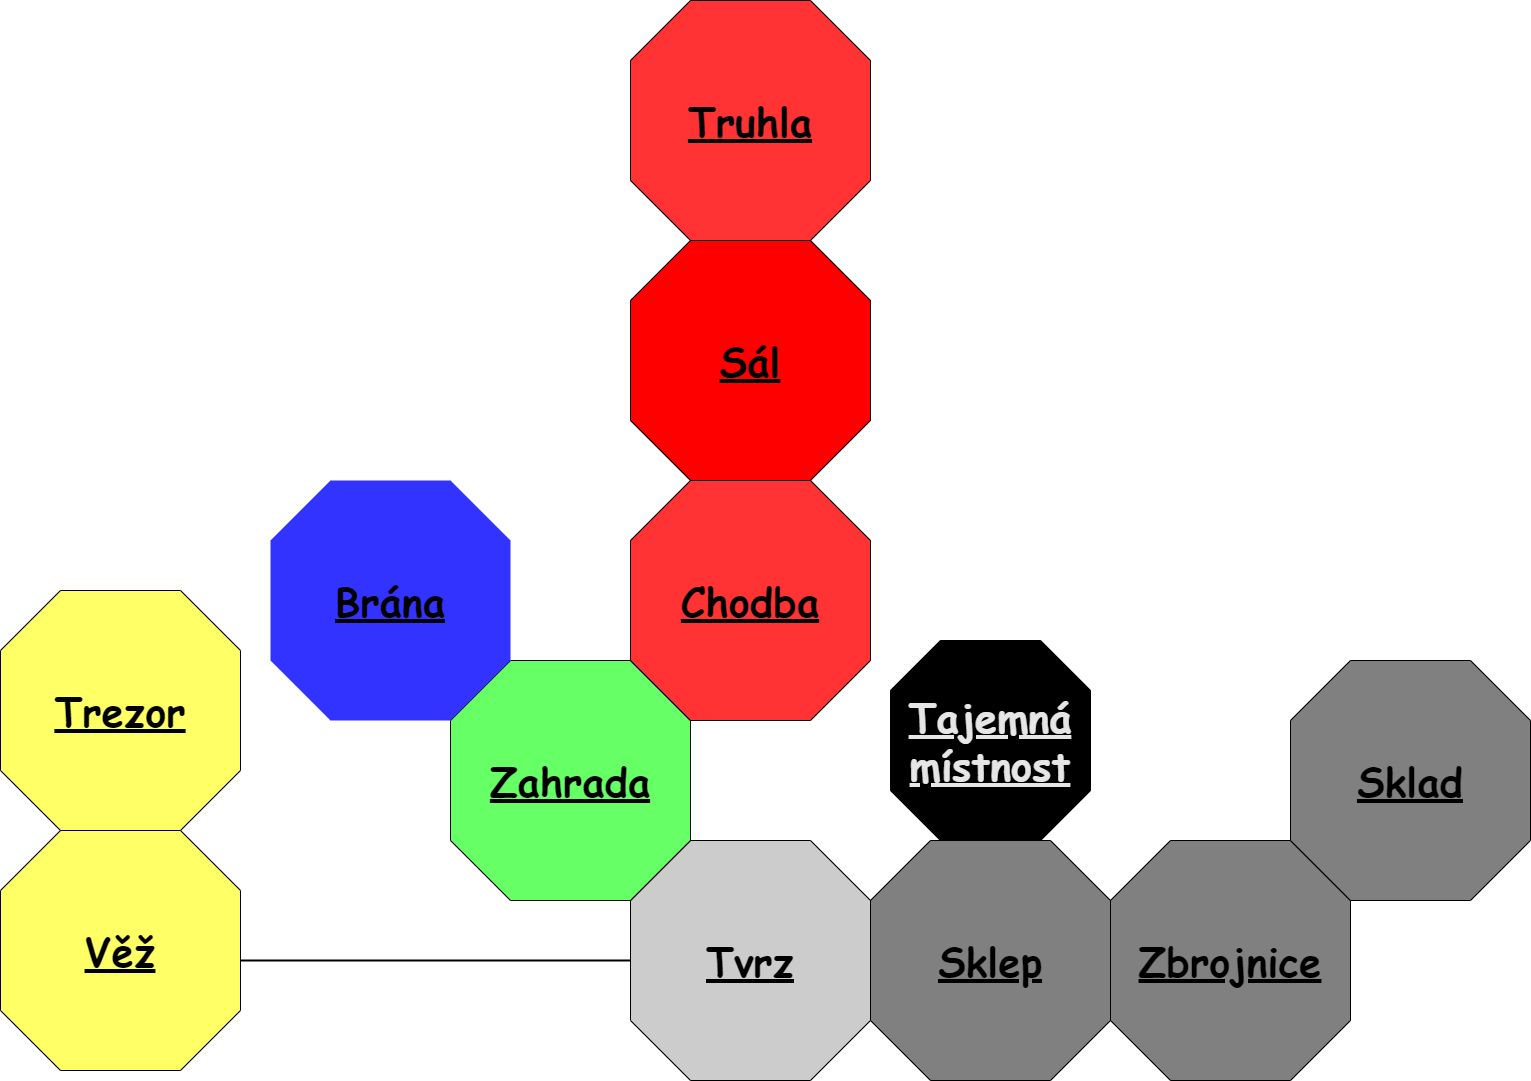

The diagram above was exported from draw.io. Its source (the exported page's mxGraphModel, read from the mxfile embedded in the PNG):
<mxGraphModel dx="-953" dy="1373" grid="0" gridSize="10" guides="1" tooltips="1" connect="0" arrows="0" fold="1" page="1" pageScale="1" pageWidth="1800" pageHeight="1800" math="0" shadow="0">
  <root>
    <mxCell id="0" />
    <mxCell id="1" parent="0" />
    <mxCell id="NONynjSBLiGVYdfuE9Gx-113" value="" style="group;fontFamily=Comic Sans MS;" vertex="1" connectable="0" parent="1">
      <mxGeometry x="3735" y="390" width="1530" height="1080" as="geometry" />
    </mxCell>
    <mxCell id="NONynjSBLiGVYdfuE9Gx-74" value="" style="group;rotation=0;fontFamily=Comic Sans MS;" vertex="1" connectable="0" parent="NONynjSBLiGVYdfuE9Gx-113">
      <mxGeometry x="630" y="840" width="240" height="240" as="geometry" />
    </mxCell>
    <mxCell id="NONynjSBLiGVYdfuE9Gx-75" value="" style="verticalLabelPosition=bottom;verticalAlign=top;html=1;shape=mxgraph.basic.polygon;polyCoords=[[0.25,0],[0.75,0],[1,0.25],[1,0.75],[0.75,1],[0.25,1],[0,0.75],[0,0.25]];polyline=0;aspect=fixed;fillColor=#CCCCCC;rotation=0;fontFamily=Comic Sans MS;" vertex="1" parent="NONynjSBLiGVYdfuE9Gx-74">
      <mxGeometry width="240" height="240" as="geometry" />
    </mxCell>
    <mxCell id="NONynjSBLiGVYdfuE9Gx-76" value="Tvrz" style="text;html=1;align=center;verticalAlign=middle;whiteSpace=wrap;rounded=0;fontSize=40;fontStyle=5;fontFamily=Comic Sans MS;rotation=0;" vertex="1" parent="NONynjSBLiGVYdfuE9Gx-74">
      <mxGeometry x="90" y="105" width="60" height="30" as="geometry" />
    </mxCell>
    <mxCell id="NONynjSBLiGVYdfuE9Gx-77" value="" style="group;rotation=0;fontFamily=Comic Sans MS;" vertex="1" connectable="0" parent="NONynjSBLiGVYdfuE9Gx-113">
      <mxGeometry x="870" y="840" width="240" height="240" as="geometry" />
    </mxCell>
    <mxCell id="NONynjSBLiGVYdfuE9Gx-78" value="" style="verticalLabelPosition=bottom;verticalAlign=top;html=1;shape=mxgraph.basic.polygon;polyCoords=[[0.25,0],[0.75,0],[1,0.25],[1,0.75],[0.75,1],[0.25,1],[0,0.75],[0,0.25]];polyline=0;aspect=fixed;fillColor=#808080;rotation=0;fontFamily=Comic Sans MS;" vertex="1" parent="NONynjSBLiGVYdfuE9Gx-77">
      <mxGeometry width="240" height="240" as="geometry" />
    </mxCell>
    <mxCell id="NONynjSBLiGVYdfuE9Gx-79" value="Sklep" style="text;html=1;align=center;verticalAlign=middle;whiteSpace=wrap;rounded=0;fontSize=40;fontStyle=5;fontFamily=Comic Sans MS;rotation=0;" vertex="1" parent="NONynjSBLiGVYdfuE9Gx-77">
      <mxGeometry y="60" width="240" height="120" as="geometry" />
    </mxCell>
    <mxCell id="NONynjSBLiGVYdfuE9Gx-80" value="" style="group;rotation=0;fontFamily=Comic Sans MS;" vertex="1" connectable="0" parent="NONynjSBLiGVYdfuE9Gx-113">
      <mxGeometry x="1110" y="840" width="240" height="240" as="geometry" />
    </mxCell>
    <mxCell id="NONynjSBLiGVYdfuE9Gx-81" value="" style="verticalLabelPosition=bottom;verticalAlign=top;html=1;shape=mxgraph.basic.polygon;polyCoords=[[0.25,0],[0.75,0],[1,0.25],[1,0.75],[0.75,1],[0.25,1],[0,0.75],[0,0.25]];polyline=0;aspect=fixed;fillColor=#808080;rotation=0;fontFamily=Comic Sans MS;" vertex="1" parent="NONynjSBLiGVYdfuE9Gx-80">
      <mxGeometry width="240" height="240" as="geometry" />
    </mxCell>
    <mxCell id="NONynjSBLiGVYdfuE9Gx-82" value="Zbrojnice" style="text;html=1;align=center;verticalAlign=middle;whiteSpace=wrap;rounded=0;fontSize=40;fontStyle=5;fontFamily=Comic Sans MS;rotation=0;" vertex="1" parent="NONynjSBLiGVYdfuE9Gx-80">
      <mxGeometry y="60" width="240" height="120" as="geometry" />
    </mxCell>
    <mxCell id="NONynjSBLiGVYdfuE9Gx-86" value="" style="group;rotation=0;fontFamily=Comic Sans MS;" vertex="1" connectable="0" parent="NONynjSBLiGVYdfuE9Gx-113">
      <mxGeometry x="1290" y="660" width="240" height="240" as="geometry" />
    </mxCell>
    <mxCell id="NONynjSBLiGVYdfuE9Gx-87" value="" style="verticalLabelPosition=bottom;verticalAlign=top;html=1;shape=mxgraph.basic.polygon;polyCoords=[[0.25,0],[0.75,0],[1,0.25],[1,0.75],[0.75,1],[0.25,1],[0,0.75],[0,0.25]];polyline=0;aspect=fixed;fillColor=#808080;rotation=0;fontFamily=Comic Sans MS;" vertex="1" parent="NONynjSBLiGVYdfuE9Gx-86">
      <mxGeometry width="240" height="240" as="geometry" />
    </mxCell>
    <mxCell id="NONynjSBLiGVYdfuE9Gx-88" value="Sklad" style="text;html=1;align=center;verticalAlign=middle;whiteSpace=wrap;rounded=0;fontSize=40;fontStyle=5;fontFamily=Comic Sans MS;rotation=0;" vertex="1" parent="NONynjSBLiGVYdfuE9Gx-86">
      <mxGeometry y="60" width="240" height="120" as="geometry" />
    </mxCell>
    <mxCell id="NONynjSBLiGVYdfuE9Gx-89" value="" style="line;strokeWidth=2;direction=south;html=1;rotation=-90;fontFamily=Comic Sans MS;" vertex="1" parent="NONynjSBLiGVYdfuE9Gx-113">
      <mxGeometry x="430" y="765" width="10" height="390" as="geometry" />
    </mxCell>
    <mxCell id="NONynjSBLiGVYdfuE9Gx-90" value="" style="group;rotation=0;fontFamily=Comic Sans MS;" vertex="1" connectable="0" parent="NONynjSBLiGVYdfuE9Gx-113">
      <mxGeometry y="830" width="240" height="240" as="geometry" />
    </mxCell>
    <mxCell id="NONynjSBLiGVYdfuE9Gx-91" value="" style="verticalLabelPosition=bottom;verticalAlign=top;html=1;shape=mxgraph.basic.polygon;polyCoords=[[0.25,0],[0.75,0],[1,0.25],[1,0.75],[0.75,1],[0.25,1],[0,0.75],[0,0.25]];polyline=0;aspect=fixed;fillColor=#FFFF66;rotation=0;fontFamily=Comic Sans MS;" vertex="1" parent="NONynjSBLiGVYdfuE9Gx-90">
      <mxGeometry width="240" height="240" as="geometry" />
    </mxCell>
    <mxCell id="NONynjSBLiGVYdfuE9Gx-92" value="Věž" style="text;html=1;align=center;verticalAlign=middle;rounded=0;fontSize=40;fontStyle=5;fontFamily=Comic Sans MS;whiteSpace=wrap;rotation=0;" vertex="1" parent="NONynjSBLiGVYdfuE9Gx-90">
      <mxGeometry y="60" width="240" height="120" as="geometry" />
    </mxCell>
    <mxCell id="NONynjSBLiGVYdfuE9Gx-93" value="" style="group;rotation=0;fontFamily=Comic Sans MS;" vertex="1" connectable="0" parent="NONynjSBLiGVYdfuE9Gx-113">
      <mxGeometry y="590" width="240" height="240" as="geometry" />
    </mxCell>
    <mxCell id="NONynjSBLiGVYdfuE9Gx-94" value="" style="verticalLabelPosition=bottom;verticalAlign=top;html=1;shape=mxgraph.basic.polygon;polyCoords=[[0.25,0],[0.75,0],[1,0.25],[1,0.75],[0.75,1],[0.25,1],[0,0.75],[0,0.25]];polyline=0;aspect=fixed;fillColor=#FFFF66;rotation=0;fontFamily=Comic Sans MS;" vertex="1" parent="NONynjSBLiGVYdfuE9Gx-93">
      <mxGeometry width="240" height="240" as="geometry" />
    </mxCell>
    <mxCell id="NONynjSBLiGVYdfuE9Gx-95" value="Trezor" style="text;html=1;align=center;verticalAlign=middle;rounded=0;fontSize=40;fontStyle=5;fontFamily=Comic Sans MS;whiteSpace=wrap;rotation=0;" vertex="1" parent="NONynjSBLiGVYdfuE9Gx-93">
      <mxGeometry y="60" width="240" height="120" as="geometry" />
    </mxCell>
    <mxCell id="NONynjSBLiGVYdfuE9Gx-96" value="" style="group;rotation=0;fontFamily=Comic Sans MS;" vertex="1" connectable="0" parent="NONynjSBLiGVYdfuE9Gx-113">
      <mxGeometry x="450" y="660" width="240" height="240" as="geometry" />
    </mxCell>
    <mxCell id="NONynjSBLiGVYdfuE9Gx-97" value="" style="verticalLabelPosition=bottom;verticalAlign=top;html=1;shape=mxgraph.basic.polygon;polyCoords=[[0.25,0],[0.75,0],[1,0.25],[1,0.75],[0.75,1],[0.25,1],[0,0.75],[0,0.25]];polyline=0;aspect=fixed;fillColor=#66FF66;rotation=0;fontFamily=Comic Sans MS;" vertex="1" parent="NONynjSBLiGVYdfuE9Gx-96">
      <mxGeometry width="240" height="240" as="geometry" />
    </mxCell>
    <mxCell id="NONynjSBLiGVYdfuE9Gx-98" value="Zahrada" style="text;html=1;align=center;verticalAlign=middle;rounded=0;fontSize=40;fontStyle=5;fontFamily=Comic Sans MS;whiteSpace=wrap;rotation=0;" vertex="1" parent="NONynjSBLiGVYdfuE9Gx-96">
      <mxGeometry y="60" width="240" height="120" as="geometry" />
    </mxCell>
    <mxCell id="NONynjSBLiGVYdfuE9Gx-99" value="" style="group;rotation=0;fontFamily=Comic Sans MS;" vertex="1" connectable="0" parent="NONynjSBLiGVYdfuE9Gx-113">
      <mxGeometry x="270" y="480" width="240" height="240" as="geometry" />
    </mxCell>
    <mxCell id="NONynjSBLiGVYdfuE9Gx-100" value="" style="verticalLabelPosition=bottom;verticalAlign=top;html=1;shape=mxgraph.basic.polygon;polyCoords=[[0.25,0],[0.75,0],[1,0.25],[1,0.75],[0.75,1],[0.25,1],[0,0.75],[0,0.25]];polyline=0;aspect=fixed;fillColor=#3333FF;strokeColor=none;rotation=0;fontFamily=Comic Sans MS;" vertex="1" parent="NONynjSBLiGVYdfuE9Gx-99">
      <mxGeometry width="240" height="240" as="geometry" />
    </mxCell>
    <mxCell id="NONynjSBLiGVYdfuE9Gx-101" value="Brána" style="text;html=1;align=center;verticalAlign=middle;rounded=0;fontSize=40;fontStyle=5;fontFamily=Comic Sans MS;whiteSpace=wrap;rotation=0;" vertex="1" parent="NONynjSBLiGVYdfuE9Gx-99">
      <mxGeometry y="60" width="240" height="120" as="geometry" />
    </mxCell>
    <mxCell id="NONynjSBLiGVYdfuE9Gx-102" value="" style="group;rotation=0;fontFamily=Comic Sans MS;" vertex="1" connectable="0" parent="NONynjSBLiGVYdfuE9Gx-113">
      <mxGeometry x="630" y="480" width="240" height="240" as="geometry" />
    </mxCell>
    <mxCell id="NONynjSBLiGVYdfuE9Gx-103" value="" style="verticalLabelPosition=bottom;verticalAlign=top;html=1;shape=mxgraph.basic.polygon;polyCoords=[[0.25,0],[0.75,0],[1,0.25],[1,0.75],[0.75,1],[0.25,1],[0,0.75],[0,0.25]];polyline=0;aspect=fixed;fillColor=#FF3333;rotation=0;fontFamily=Comic Sans MS;" vertex="1" parent="NONynjSBLiGVYdfuE9Gx-102">
      <mxGeometry width="240" height="240" as="geometry" />
    </mxCell>
    <mxCell id="NONynjSBLiGVYdfuE9Gx-104" value="Chodba" style="text;html=1;align=center;verticalAlign=middle;rounded=0;fontSize=40;fontStyle=5;fontFamily=Comic Sans MS;whiteSpace=wrap;rotation=0;" vertex="1" parent="NONynjSBLiGVYdfuE9Gx-102">
      <mxGeometry y="60" width="240" height="120" as="geometry" />
    </mxCell>
    <mxCell id="NONynjSBLiGVYdfuE9Gx-105" value="" style="group;rotation=0;fontFamily=Comic Sans MS;" vertex="1" connectable="0" parent="NONynjSBLiGVYdfuE9Gx-113">
      <mxGeometry x="630" y="240" width="240" height="240" as="geometry" />
    </mxCell>
    <mxCell id="NONynjSBLiGVYdfuE9Gx-106" value="" style="verticalLabelPosition=bottom;verticalAlign=top;html=1;shape=mxgraph.basic.polygon;polyCoords=[[0.25,0],[0.75,0],[1,0.25],[1,0.75],[0.75,1],[0.25,1],[0,0.75],[0,0.25]];polyline=0;aspect=fixed;fillColor=#FF0000;rotation=0;fontFamily=Comic Sans MS;" vertex="1" parent="NONynjSBLiGVYdfuE9Gx-105">
      <mxGeometry width="240" height="240" as="geometry" />
    </mxCell>
    <mxCell id="NONynjSBLiGVYdfuE9Gx-107" value="Sál" style="text;html=1;align=center;verticalAlign=middle;rounded=0;fontSize=40;fontStyle=5;fontFamily=Comic Sans MS;whiteSpace=wrap;rotation=0;" vertex="1" parent="NONynjSBLiGVYdfuE9Gx-105">
      <mxGeometry y="60" width="240" height="120" as="geometry" />
    </mxCell>
    <mxCell id="NONynjSBLiGVYdfuE9Gx-108" value="" style="group;rotation=0;fontFamily=Comic Sans MS;" vertex="1" connectable="0" parent="NONynjSBLiGVYdfuE9Gx-113">
      <mxGeometry x="630" width="240" height="240" as="geometry" />
    </mxCell>
    <mxCell id="NONynjSBLiGVYdfuE9Gx-109" value="" style="verticalLabelPosition=bottom;verticalAlign=top;html=1;shape=mxgraph.basic.polygon;polyCoords=[[0.25,0],[0.75,0],[1,0.25],[1,0.75],[0.75,1],[0.25,1],[0,0.75],[0,0.25]];polyline=0;aspect=fixed;fillColor=#FF3333;rotation=0;fontFamily=Comic Sans MS;" vertex="1" parent="NONynjSBLiGVYdfuE9Gx-108">
      <mxGeometry width="240" height="240" as="geometry" />
    </mxCell>
    <mxCell id="NONynjSBLiGVYdfuE9Gx-110" value="Truhla" style="text;html=1;align=center;verticalAlign=middle;rounded=0;fontSize=40;fontStyle=5;fontFamily=Comic Sans MS;whiteSpace=wrap;rotation=0;" vertex="1" parent="NONynjSBLiGVYdfuE9Gx-108">
      <mxGeometry y="60" width="240" height="120" as="geometry" />
    </mxCell>
    <mxCell id="NONynjSBLiGVYdfuE9Gx-112" value="" style="group;fontFamily=Comic Sans MS;" vertex="1" connectable="0" parent="NONynjSBLiGVYdfuE9Gx-113">
      <mxGeometry x="890" y="640" width="200" height="200" as="geometry" />
    </mxCell>
    <mxCell id="NONynjSBLiGVYdfuE9Gx-84" value="" style="verticalLabelPosition=bottom;verticalAlign=top;html=1;shape=mxgraph.basic.polygon;polyCoords=[[0.25,0],[0.75,0],[1,0.25],[1,0.75],[0.75,1],[0.25,1],[0,0.75],[0,0.25]];polyline=0;aspect=fixed;fillColor=#000000;fontColor=#E6E6E6;rotation=0;fontFamily=Comic Sans MS;" vertex="1" parent="NONynjSBLiGVYdfuE9Gx-112">
      <mxGeometry width="200" height="200" as="geometry" />
    </mxCell>
    <mxCell id="NONynjSBLiGVYdfuE9Gx-85" value="Tajemná&lt;div&gt;místnost&lt;/div&gt;" style="text;html=1;align=center;verticalAlign=middle;rounded=0;fontSize=40;fontStyle=5;fontFamily=Comic Sans MS;whiteSpace=wrap;fontColor=#E6E6E6;rotation=0;" vertex="1" parent="NONynjSBLiGVYdfuE9Gx-112">
      <mxGeometry y="50" width="200" height="100" as="geometry" />
    </mxCell>
  </root>
</mxGraphModel>